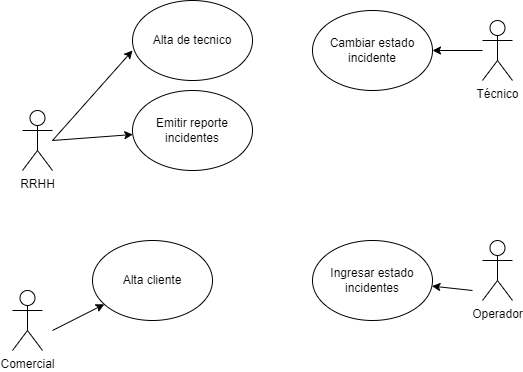

The diagram above was exported from draw.io. Its source (the exported page's mxGraphModel, read from the mxfile embedded in the PNG):
<mxGraphModel dx="936" dy="541" grid="1" gridSize="10" guides="1" tooltips="1" connect="1" arrows="1" fold="1" page="1" pageScale="1" pageWidth="827" pageHeight="1169" math="0" shadow="0">
  <root>
    <mxCell id="0" />
    <mxCell id="1" parent="0" />
    <mxCell id="Hf3zGX7nSoaG8DrEKZyr-1" value="RRHH" style="shape=umlActor;verticalLabelPosition=bottom;verticalAlign=top;html=1;outlineConnect=0;" vertex="1" parent="1">
      <mxGeometry x="50" y="180" width="30" height="60" as="geometry" />
    </mxCell>
    <mxCell id="Hf3zGX7nSoaG8DrEKZyr-2" value="" style="endArrow=classic;html=1;rounded=0;" edge="1" parent="1">
      <mxGeometry width="50" height="50" relative="1" as="geometry">
        <mxPoint x="80" y="210" as="sourcePoint" />
        <mxPoint x="160" y="120" as="targetPoint" />
      </mxGeometry>
    </mxCell>
    <mxCell id="Hf3zGX7nSoaG8DrEKZyr-3" value="Alta de tecnico" style="ellipse;whiteSpace=wrap;html=1;" vertex="1" parent="1">
      <mxGeometry x="160" y="70" width="120" height="80" as="geometry" />
    </mxCell>
    <mxCell id="Hf3zGX7nSoaG8DrEKZyr-4" value="" style="endArrow=classic;html=1;rounded=0;" edge="1" parent="1" target="Hf3zGX7nSoaG8DrEKZyr-5">
      <mxGeometry width="50" height="50" relative="1" as="geometry">
        <mxPoint x="80" y="210" as="sourcePoint" />
        <mxPoint x="160" y="200" as="targetPoint" />
      </mxGeometry>
    </mxCell>
    <mxCell id="Hf3zGX7nSoaG8DrEKZyr-5" value="Emitir reporte incidentes" style="ellipse;whiteSpace=wrap;html=1;" vertex="1" parent="1">
      <mxGeometry x="160" y="160" width="120" height="80" as="geometry" />
    </mxCell>
    <mxCell id="Hf3zGX7nSoaG8DrEKZyr-6" value="Comercial" style="shape=umlActor;verticalLabelPosition=bottom;verticalAlign=top;html=1;outlineConnect=0;" vertex="1" parent="1">
      <mxGeometry x="40" y="360" width="30" height="60" as="geometry" />
    </mxCell>
    <mxCell id="Hf3zGX7nSoaG8DrEKZyr-7" value="Técnico" style="shape=umlActor;verticalLabelPosition=bottom;verticalAlign=top;html=1;outlineConnect=0;" vertex="1" parent="1">
      <mxGeometry x="510" y="90" width="30" height="60" as="geometry" />
    </mxCell>
    <mxCell id="Hf3zGX7nSoaG8DrEKZyr-10" value="" style="endArrow=classic;html=1;rounded=0;" edge="1" parent="1" source="Hf3zGX7nSoaG8DrEKZyr-7">
      <mxGeometry width="50" height="50" relative="1" as="geometry">
        <mxPoint x="300" y="150" as="sourcePoint" />
        <mxPoint x="460" y="120" as="targetPoint" />
      </mxGeometry>
    </mxCell>
    <mxCell id="Hf3zGX7nSoaG8DrEKZyr-11" value="Cambiar estado incidente" style="ellipse;whiteSpace=wrap;html=1;" vertex="1" parent="1">
      <mxGeometry x="340" y="80" width="120" height="80" as="geometry" />
    </mxCell>
    <mxCell id="Hf3zGX7nSoaG8DrEKZyr-13" value="" style="endArrow=classic;html=1;rounded=0;" edge="1" parent="1" target="Hf3zGX7nSoaG8DrEKZyr-14">
      <mxGeometry width="50" height="50" relative="1" as="geometry">
        <mxPoint x="80" y="400" as="sourcePoint" />
        <mxPoint x="130" y="350" as="targetPoint" />
      </mxGeometry>
    </mxCell>
    <mxCell id="Hf3zGX7nSoaG8DrEKZyr-14" value="Alta cliente" style="ellipse;whiteSpace=wrap;html=1;" vertex="1" parent="1">
      <mxGeometry x="120" y="310" width="120" height="80" as="geometry" />
    </mxCell>
    <mxCell id="Hf3zGX7nSoaG8DrEKZyr-15" value="Operador" style="shape=umlActor;verticalLabelPosition=bottom;verticalAlign=top;html=1;outlineConnect=0;" vertex="1" parent="1">
      <mxGeometry x="510" y="310" width="30" height="60" as="geometry" />
    </mxCell>
    <mxCell id="Hf3zGX7nSoaG8DrEKZyr-18" value="" style="endArrow=classic;html=1;rounded=0;" edge="1" parent="1" target="Hf3zGX7nSoaG8DrEKZyr-19">
      <mxGeometry width="50" height="50" relative="1" as="geometry">
        <mxPoint x="500" y="360" as="sourcePoint" />
        <mxPoint x="470" y="360" as="targetPoint" />
      </mxGeometry>
    </mxCell>
    <mxCell id="Hf3zGX7nSoaG8DrEKZyr-19" value="Ingresar estado incidentes" style="ellipse;whiteSpace=wrap;html=1;" vertex="1" parent="1">
      <mxGeometry x="340" y="310" width="120" height="80" as="geometry" />
    </mxCell>
  </root>
</mxGraphModel>